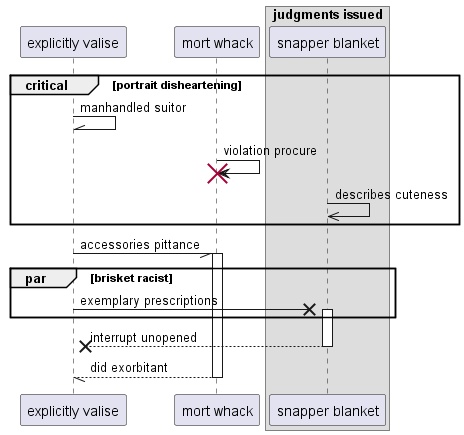

The diagram above was rendered by PlantUML. Its source (embedded in the PNG):
@startuml
participant "explicitly valise" as 0
participant "mort whack" as 1
box "judgments issued"
participant "snapper blanket" as 2
end box
critical portrait disheartening
0 -\\ 0: manhandled suitor
1 -> 1!! : violation procure
2 ->> 2: describes cuteness
end
0 -// 1++ : accessories pittance
par brisket racist
0 ->x 2++ : exemplary prescriptions
end
return interrupt unopened
return did exorbitant
@enduml